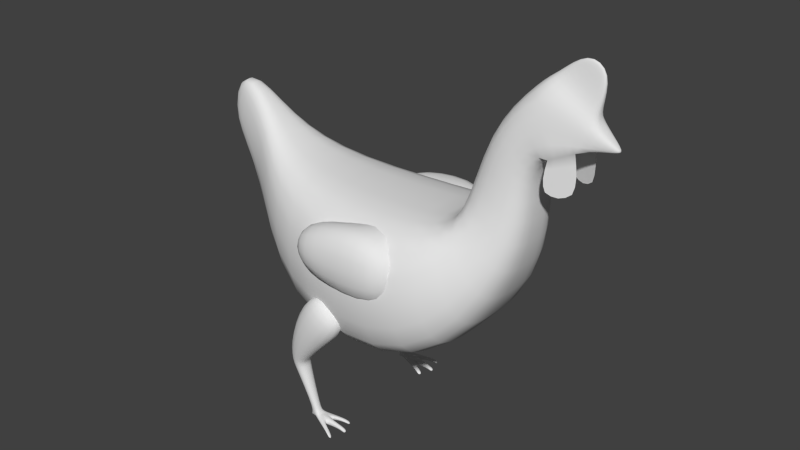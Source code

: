 # Source: chicken.blend  (saved by Blender 2.76.0; exported with 4.5.12 LTS)
import bpy
from mathutils import Matrix  # noqa: F401  (used for matrix-valued properties, if any)

bpy.ops.wm.read_factory_settings(use_empty=True)
scene = bpy.context.scene
scene.name = 'Scene'

# ---- collections
col_collection_1 = bpy.data.collections.new('Collection 1'); scene.collection.children.link(col_collection_1)

# ---- materials (node trees are filled in below, after node groups)
mat_material = bpy.data.materials.new('Material')
mat_material.alpha_threshold = 0.0
mat_material.use_transparent_shadow = False
mat_material.roughness = 0.5

# ---- material node trees

# ---- world
world_world = bpy.data.worlds.new('World'); scene.world = world_world
world_world.color = (0.05088, 0.05088, 0.05088)
world_world.use_sun_shadow = False
world_world.sun_shadow_jitter_overblur = 0.0
world_world.cycles.sampling_method = 'MANUAL'
world_world.cycles.sample_map_resolution = 256

# ---- meshes
me_cube = bpy.data.meshes.new('Cube')
me_cube.from_pydata([(-0.06184, -0.0773, 0.09389), (-0.06184, -0.0773, 0.2485), (0.1229, -0.1, 0.09044), (0.1206, -0.1, 0.2508), (0.1333, -0.03594, 0.2642), (0.2017, -0.03594, 0.2329), (0.1512, -0.03144, 0.3495), (0.1928, -0.03144, 0.3153), (0.1965, -0.02458, 0.3989), (0.215, -0.02295, 0.3376), (-0.1303, -0.02175, 0.2102), (-0.1108, -0.02175, 0.2871), (-0.06184, 0.0, 0.2485), (-0.06184, 0.0, 0.09389), (0.1206, 0.0, 0.2508), (0.1229, 0.0, 0.09044), (0.1333, 0.0, 0.2642), (0.2017, 0.0, 0.2329), (0.1512, 0.0, 0.3495), (0.1928, 0.0, 0.3153), (0.1965, 0.0, 0.3989), (0.2105, 0.0, 0.3356), (-0.1108, 0.0, 0.2871), (-0.1303, 0.0, 0.2102), (0.02368, -0.05236, 0.167), (0.101, -0.05236, 0.167), (0.02368, -0.05236, 0.2443), (0.101, -0.05236, 0.2443), (0.02368, -0.0955, 0.167), (0.101, -0.0955, 0.167), (0.02368, -0.0955, 0.2443), (0.101, -0.0955, 0.2443), (-0.0229, -0.04831, 0.2239), (-0.0229, -0.04831, 0.1873), (-0.0229, -0.09145, 0.2239), (-0.0229, -0.09145, 0.1873), (0.01271, -0.05717, 0.1015), (0.04339, -0.05717, 0.132), (-0.03257, -0.05717, 0.1138), (-0.0009031, -0.05717, 0.1709), (0.01271, -0.09005, 0.1015), (0.04339, -0.09005, 0.132), (-0.03257, -0.09005, 0.1138), (-0.0009031, -0.09005, 0.1709), (-0.03869, -0.0591, 0.0732), (-0.01981, -0.0591, 0.06877), (-0.03869, -0.08195, 0.0732), (-0.01981, -0.08195, 0.06877), (-0.03476, -0.0615, 0.0597), (-0.02016, -0.0615, 0.06437), (-0.03476, -0.07955, 0.0597), (-0.02016, -0.07955, 0.06437), (-0.01231, -0.06656, 0.01301), (-0.005998, -0.06656, 0.01532), (-0.01231, -0.07449, 0.01301), (-0.005998, -0.07449, 0.01532), (-0.00974, -0.06363, 0.007826), (-0.003975, -0.06591, 0.0103), (-0.01024, -0.07508, 0.007826), (-0.004106, -0.07508, 0.0103), (-0.000785, -0.06739, 0.000827), (0.001279, -0.06845, 0.01158), (-0.0005554, -0.07433, 0.000827), (0.00168, -0.07433, 0.01158), (0.02319, -0.06834, 0.003966), (0.02513, -0.06834, 0.00713), (0.02319, -0.07271, 0.003966), (0.02513, -0.07271, 0.00713), (0.02838, -0.06834, 0.0007924), (0.03031, -0.06834, 0.003956), (0.02838, -0.07271, 0.0007924), (0.03031, -0.07271, 0.003956), (0.01587, -0.05605, 0.006463), (0.01775, -0.05869, 0.007652), (0.0181, -0.05976, 0.003341), (0.01898, -0.06099, 0.005797), (0.02131, -0.05389, 0.0005171), (0.02311, -0.05522, 0.003625), (0.02382, -0.05924, 0.0008505), (0.02449, -0.05847, 0.003878), (0.01633, -0.08682, 0.006576), (0.01784, -0.08402, 0.00774), (0.01805, -0.08294, 0.003519), (0.01875, -0.08164, 0.005924), (0.02244, -0.0892, 0.002436), (0.02373, -0.08682, 0.00343), (0.0239, -0.08589, -0.0001721), (0.0245, -0.08479, 0.00188), (-0.01727, -0.07279, 0.006409), (-0.01727, -0.06742, 0.006409), (-0.01546, -0.0732, 0.003088), (-0.01512, -0.06543, 0.003128), (-0.1855, -0.009859, 0.2728), (-0.1612, -0.009859, 0.3347), (-0.1612, 0.0, 0.3347), (-0.1855, 0.0, 0.2728), (0.247, -0.0139, 0.3697), (0.2358, -0.01553, 0.3466), (0.247, 0.0, 0.3697), (0.2403, 0.0, 0.3486), (0.269, -0.00249, 0.3526), (0.2681, -0.00249, 0.35), (0.269, 0.0, 0.3526), (0.2681, 0.0, 0.35), (0.2082, -0.02478, 0.3035), (0.242, -0.0137, 0.3042), (0.2057, -0.006209, 0.4036), (0.2057, 0.0, 0.4036), (0.2465, -0.006044, 0.3799), (0.2465, 0.0, 0.3799), (0.2317, -0.001696, 0.4272), (0.2317, 0.0, 0.4272), (0.2541, -0.001691, 0.4142), (0.2541, 0.0, 0.4142)], [], [(3, 1, 0, 2), (16, 4, 6, 18), (14, 3, 4, 16), (3, 2, 5, 4), (6, 7, 9, 8), (4, 5, 7, 6), (8, 96, 108, 106), (18, 6, 8, 20), (0, 1, 11, 10), (13, 0, 10, 23), (1, 12, 22, 11), (10, 11, 93, 92), (7, 19, 21, 9), (5, 17, 19, 7), (3, 14, 12, 1), (0, 13, 15, 2), (2, 15, 17, 5), (32, 33, 35, 34), (28, 29, 31, 30), (25, 27, 31, 29), (28, 30, 34, 35), (27, 26, 30, 31), (24, 25, 29, 28), (26, 24, 33, 32), (30, 26, 32, 34), (24, 28, 35, 33), (46, 44, 48, 50), (40, 41, 43, 42), (37, 39, 43, 41), (40, 42, 46, 47), (39, 38, 42, 43), (36, 37, 41, 40), (38, 36, 45, 44), (42, 38, 44, 46), (36, 40, 47, 45), (38, 39, 37, 36), (49, 51, 55, 53), (47, 46, 50, 51), (45, 47, 51, 49), (44, 45, 49, 48), (53, 55, 59, 57), (48, 49, 53, 52), (50, 48, 52, 54), (51, 50, 54, 55), (58, 56, 60, 62), (52, 53, 57, 56), (56, 58, 90, 91), (55, 54, 58, 59), (61, 63, 67, 65), (63, 59, 81, 83), (57, 59, 63, 61), (60, 56, 72, 74), (64, 65, 69, 68), (60, 61, 65, 64), (62, 60, 64, 66), (63, 62, 66, 67), (68, 69, 71, 70), (66, 64, 68, 70), (67, 66, 70, 71), (65, 67, 71, 69), (74, 72, 76, 78), (61, 60, 74, 75), (57, 61, 75, 73), (56, 57, 73, 72), (76, 77, 79, 78), (72, 73, 77, 76), (73, 75, 79, 77), (75, 74, 78, 79), (82, 83, 87, 86), (59, 58, 80, 81), (58, 62, 82, 80), (62, 63, 83, 82), (85, 84, 86, 87), (80, 82, 86, 84), (81, 80, 84, 85), (83, 81, 85, 87), (88, 89, 91, 90), (54, 52, 89, 88), (52, 56, 91, 89), (58, 54, 88, 90), (93, 94, 95, 92), (11, 22, 94, 93), (23, 10, 92, 95), (96, 97, 101, 100), (8, 9, 97, 96), (9, 21, 99, 97), (102, 100, 101, 103), (97, 99, 103, 101), (98, 96, 100, 102), (9, 104, 105, 97), (106, 108, 112, 110), (20, 8, 106, 107), (96, 98, 109, 108), (111, 110, 112, 113), (107, 106, 110, 111), (108, 109, 113, 112)])
me_cube.polygons.foreach_set('use_smooth', [True] * 96)
_uv = me_cube.uv_layers.new(name='UVMap')
_uv.uv.foreach_set('vector', [0.5278, 0.3337, 0.2628, 0.3525, 0.3127, 0.1476, 0.5042, 0.1535, 0.6139, 0.5272, 0.6089, 0.4406, 0.7922, 0.5179, 0.7798, 0.5759, 0.584, 0.5313, 0.5278, 0.3337, 0.6089, 0.4406, 0.6139, 0.5272, 0.5278, 0.3337, 0.5042, 0.1535, 0.7064, 0.2884, 0.6089, 0.4406, 0.7922, 0.5179, 0.8159, 0.4185, 0.8848, 0.4375, 0.8878, 0.548, 0.6089, 0.4406, 0.7064, 0.2884, 0.8159, 0.4185, 0.7922, 0.5179, 0.8878, 0.548, 0.9671, 0.4868, 0.9753, 0.5094, 0.911, 0.572, 0.7798, 0.5759, 0.7922, 0.5179, 0.8878, 0.548, 0.8928, 0.5859, 0.3127, 0.1476, 0.2628, 0.3525, 0.1192, 0.4078, 0.1205, 0.2525, 0.2564, 0.04828, 0.3127, 0.1476, 0.1205, 0.2525, 0.09121, 0.2258, 0.2628, 0.3525, 0.2287, 0.4892, 0.1063, 0.4524, 0.1192, 0.4078, 0.1205, 0.2525, 0.1192, 0.4078, 0.01518, 0.4044, 0.01876, 0.3296, 0.8159, 0.4185, 0.8573, 0.3671, 0.8992, 0.3934, 0.8848, 0.4375, 0.7064, 0.2884, 0.758, 0.247, 0.8573, 0.3671, 0.8159, 0.4185, 0.5278, 0.3337, 0.584, 0.5313, 0.2287, 0.4892, 0.2628, 0.3525, 0.3127, 0.1476, 0.2564, 0.04828, 0.5635, 8.281e-05, 0.5042, 0.1535, 0.5042, 0.1535, 0.5635, 8.281e-05, 0.758, 0.247, 0.7064, 0.2884, 0.1078, 0.8339, 0.1078, 0.7593, 0.1078, 0.7593, 0.1078, 0.8339, 0.2026, 0.7179, 0.36, 0.7179, 0.36, 0.8753, 0.2026, 0.8753, 0.36, 0.7179, 0.36, 0.8753, 0.36, 0.8753, 0.36, 0.7179, 0.2026, 0.7179, 0.2026, 0.8753, 0.1078, 0.8339, 0.1078, 0.7593, 0.36, 0.8753, 0.2026, 0.8753, 0.2026, 0.8753, 0.36, 0.8753, 0.2026, 0.7179, 0.36, 0.7179, 0.36, 0.7179, 0.2026, 0.7179, 0.2026, 0.8753, 0.2026, 0.7179, 0.1078, 0.7593, 0.1078, 0.8339, 0.2026, 0.8753, 0.2026, 0.8753, 0.1078, 0.8339, 0.1078, 0.8339, 0.2026, 0.7179, 0.2026, 0.7179, 0.1078, 0.7593, 0.1078, 0.7593, 0.4598, 0.7604, 0.4598, 0.7604, 0.4678, 0.733, 0.4678, 0.733, 0.5645, 0.818, 0.6269, 0.8802, 0.5367, 0.9593, 0.4723, 0.8431, 0.6269, 0.8802, 0.5367, 0.9593, 0.5367, 0.9593, 0.6269, 0.8802, 0.5645, 0.818, 0.4723, 0.8431, 0.4598, 0.7604, 0.4983, 0.7514, 0.5367, 0.9593, 0.4723, 0.8431, 0.4723, 0.8431, 0.5367, 0.9593, 0.5645, 0.818, 0.6269, 0.8802, 0.6269, 0.8802, 0.5645, 0.818, 0.4723, 0.8431, 0.5645, 0.818, 0.4983, 0.7514, 0.4598, 0.7604, 0.4723, 0.8431, 0.4723, 0.8431, 0.4598, 0.7604, 0.4598, 0.7604, 0.5645, 0.818, 0.5645, 0.818, 0.4983, 0.7514, 0.4983, 0.7514, 0.4723, 0.8431, 0.5367, 0.9593, 0.6269, 0.8802, 0.5645, 0.818, 0.4976, 0.7425, 0.4976, 0.7425, 0.5264, 0.6426, 0.5264, 0.6426, 0.4983, 0.7514, 0.4598, 0.7604, 0.4678, 0.733, 0.4976, 0.7425, 0.4983, 0.7514, 0.4983, 0.7514, 0.4976, 0.7425, 0.4976, 0.7425, 0.4598, 0.7604, 0.4983, 0.7514, 0.4976, 0.7425, 0.4678, 0.733, 0.5264, 0.6426, 0.5264, 0.6426, 0.5302, 0.6324, 0.5305, 0.6324, 0.4678, 0.733, 0.4976, 0.7425, 0.5264, 0.6426, 0.5135, 0.6379, 0.4678, 0.733, 0.4678, 0.733, 0.5135, 0.6379, 0.5135, 0.6379, 0.4976, 0.7425, 0.4678, 0.733, 0.5135, 0.6379, 0.5264, 0.6426, 0.5177, 0.6274, 0.5188, 0.6274, 0.537, 0.6131, 0.5375, 0.6131, 0.5135, 0.6379, 0.5264, 0.6426, 0.5305, 0.6324, 0.5188, 0.6274, 0.5188, 0.6274, 0.5177, 0.6274, 0.5071, 0.6177, 0.5078, 0.6178, 0.5264, 0.6426, 0.5135, 0.6379, 0.5177, 0.6274, 0.5302, 0.6324, 0.5412, 0.635, 0.542, 0.635, 0.5897, 0.626, 0.5897, 0.626, 0.542, 0.635, 0.5302, 0.6324, 0.5749, 0.6272, 0.5767, 0.6235, 0.5305, 0.6324, 0.5302, 0.6324, 0.542, 0.635, 0.5412, 0.635, 0.537, 0.6131, 0.5188, 0.6274, 0.5709, 0.6246, 0.5754, 0.6183, 0.5858, 0.6195, 0.5897, 0.626, 0.6003, 0.6195, 0.5963, 0.6131, 0.537, 0.6131, 0.5412, 0.635, 0.5897, 0.626, 0.5858, 0.6195, 0.5375, 0.6131, 0.537, 0.6131, 0.5858, 0.6195, 0.5858, 0.6195, 0.542, 0.635, 0.5375, 0.6131, 0.5858, 0.6195, 0.5897, 0.626, 0.5963, 0.6131, 0.6003, 0.6195, 0.6003, 0.6195, 0.5963, 0.6131, 0.5858, 0.6195, 0.5858, 0.6195, 0.5963, 0.6131, 0.5963, 0.6131, 0.5897, 0.626, 0.5858, 0.6195, 0.5963, 0.6131, 0.6003, 0.6195, 0.5897, 0.626, 0.5897, 0.626, 0.6003, 0.6195, 0.6003, 0.6195, 0.5754, 0.6183, 0.5709, 0.6246, 0.582, 0.6125, 0.5871, 0.6132, 0.5412, 0.635, 0.537, 0.6131, 0.5754, 0.6183, 0.5772, 0.6233, 0.5305, 0.6324, 0.5412, 0.635, 0.5772, 0.6233, 0.5747, 0.627, 0.5188, 0.6274, 0.5305, 0.6324, 0.5747, 0.627, 0.5709, 0.6246, 0.582, 0.6125, 0.5856, 0.6188, 0.5884, 0.6193, 0.5871, 0.6132, 0.5709, 0.6246, 0.5747, 0.627, 0.5856, 0.6188, 0.582, 0.6125, 0.5747, 0.627, 0.5772, 0.6233, 0.5884, 0.6193, 0.5856, 0.6188, 0.5772, 0.6233, 0.5754, 0.6183, 0.5871, 0.6132, 0.5884, 0.6193, 0.5753, 0.6186, 0.5767, 0.6235, 0.5885, 0.6153, 0.5872, 0.6111, 0.5302, 0.6324, 0.5177, 0.6274, 0.5718, 0.6248, 0.5749, 0.6272, 0.5177, 0.6274, 0.5375, 0.6131, 0.5753, 0.6186, 0.5718, 0.6248, 0.5375, 0.6131, 0.542, 0.635, 0.5767, 0.6235, 0.5753, 0.6186, 0.5869, 0.6184, 0.5842, 0.6164, 0.5872, 0.6111, 0.5885, 0.6153, 0.5718, 0.6248, 0.5753, 0.6186, 0.5872, 0.6111, 0.5842, 0.6164, 0.5749, 0.6272, 0.5718, 0.6248, 0.5842, 0.6164, 0.5869, 0.6184, 0.5767, 0.6235, 0.5749, 0.6272, 0.5869, 0.6184, 0.5885, 0.6153, 0.5034, 0.6245, 0.5034, 0.6245, 0.5078, 0.6178, 0.5071, 0.6177, 0.5135, 0.6379, 0.5135, 0.6379, 0.5034, 0.6245, 0.5034, 0.6245, 0.5135, 0.6379, 0.5188, 0.6274, 0.5078, 0.6178, 0.5034, 0.6245, 0.5177, 0.6274, 0.5135, 0.6379, 0.5034, 0.6245, 0.5071, 0.6177, 0.01518, 0.4044, 8.281e-05, 0.4139, 0.005849, 0.3239, 0.01876, 0.3296, 0.1192, 0.4078, 0.1063, 0.4524, 8.281e-05, 0.4139, 0.01518, 0.4044, 0.09121, 0.2258, 0.1205, 0.2525, 0.01876, 0.3296, 0.005849, 0.3239, 0.9671, 0.4868, 0.9345, 0.4466, 0.9848, 0.4508, 0.9884, 0.4557, 0.8878, 0.548, 0.8848, 0.4375, 0.9345, 0.4466, 0.9671, 0.4868, 0.8848, 0.4375, 0.8992, 0.3934, 0.9556, 0.4218, 0.9345, 0.4466, 0.9999, 0.4522, 0.9884, 0.4557, 0.9848, 0.4508, 0.9956, 0.443, 0.9345, 0.4466, 0.9556, 0.4218, 0.9956, 0.443, 0.9848, 0.4508, 0.9908, 0.4932, 0.9671, 0.4868, 0.9884, 0.4557, 0.9999, 0.4522, 0.05499, 0.5986, 8.281e-05, 0.586, 8.281e-05, 0.6435, 0.06874, 0.6345, 0.911, 0.572, 0.9753, 0.5094, 0.9883, 0.564, 0.9633, 0.5833, 0.8928, 0.5859, 0.8878, 0.548, 0.911, 0.572, 0.9113, 0.5839, 0.9671, 0.4868, 0.9908, 0.4932, 0.9872, 0.5105, 0.9753, 0.5094, 0.9642, 0.5859, 0.9633, 0.5833, 0.9883, 0.564, 0.9907, 0.565, 0.9113, 0.5839, 0.911, 0.572, 0.9633, 0.5833, 0.9642, 0.5859, 0.9753, 0.5094, 0.9872, 0.5105, 0.9907, 0.565, 0.9883, 0.564])
me_cube.materials.append(mat_material)
me_cube.use_remesh_preserve_volume = False
me_cube.use_remesh_preserve_attributes = False
me_cube.use_mirror_vertex_groups = False
me_cube.update()

# ---- objects
ob_cube = bpy.data.objects.new('Cube', me_cube)

# ---- transforms, parenting, visibility, modifiers, constraints
ob_cube.location = (0.0, 0.0, 0.0)
ob_cube.lineart.crease_threshold = 0.0
_m = ob_cube.modifiers.new('Mirror', 'MIRROR')
_m.use_axis = (False, True, False)
_m.use_clip = True
_m = ob_cube.modifiers.new('Subsurf', 'SUBSURF')
_m.uv_smooth = 'PRESERVE_CORNERS'
_m.quality = 2
_m.show_only_control_edges = False

# ---- collection membership
col_collection_1.objects.link(ob_cube)

# ---- scene / render settings (as saved in the file)
scene.frame_start = 1; scene.frame_end = 250; scene.frame_set(9)
scene.render.engine = 'BLENDER_EEVEE_NEXT'
scene.render.resolution_percentage = 50
scene.render.dither_intensity = 0.0
scene.cycles.use_denoising = False
scene.cycles.samples = 10
scene.cycles.sampling_pattern = 'TABULATED_SOBOL'
scene.cycles.light_sampling_threshold = 0.0
scene.cycles.use_adaptive_sampling = False
scene.cycles.use_light_tree = False
scene.cycles.blur_glossy = 0.0
scene.cycles.pixel_filter_type = 'GAUSSIAN'
scene.cycles.sample_clamp_indirect = 0.0
scene.view_settings.view_transform = 'Standard'
bpy.context.view_layer.update()

# ---- added for rendering (the .blend has no active camera and no usable light): camera, sun
cam_auto = bpy.data.cameras.new('AutoCamera')
cam_auto.lens = 50.0
cam_auto.sensor_width = 36.0
cam_auto.clip_end = 1000.0
ob_auto_camera = bpy.data.objects.new('AutoCamera', cam_auto)
scene.collection.objects.link(ob_auto_camera)
ob_auto_camera.location = (0.647835, -0.727329, 0.698387)
ob_auto_camera.rotation_euler = (1.09748, -7.21219e-08, 0.694738)
scene.camera = ob_auto_camera
light_auto_sun = bpy.data.lights.new('AutoSun', 'SUN')
light_auto_sun.energy = 3.0
light_auto_sun.angle = 0.0523599
ob_auto_sun = bpy.data.objects.new('AutoSun', light_auto_sun)
scene.collection.objects.link(ob_auto_sun)
ob_auto_sun.rotation_euler = (0.872665, 0.174533, 0.523599)
bpy.context.view_layer.update()
